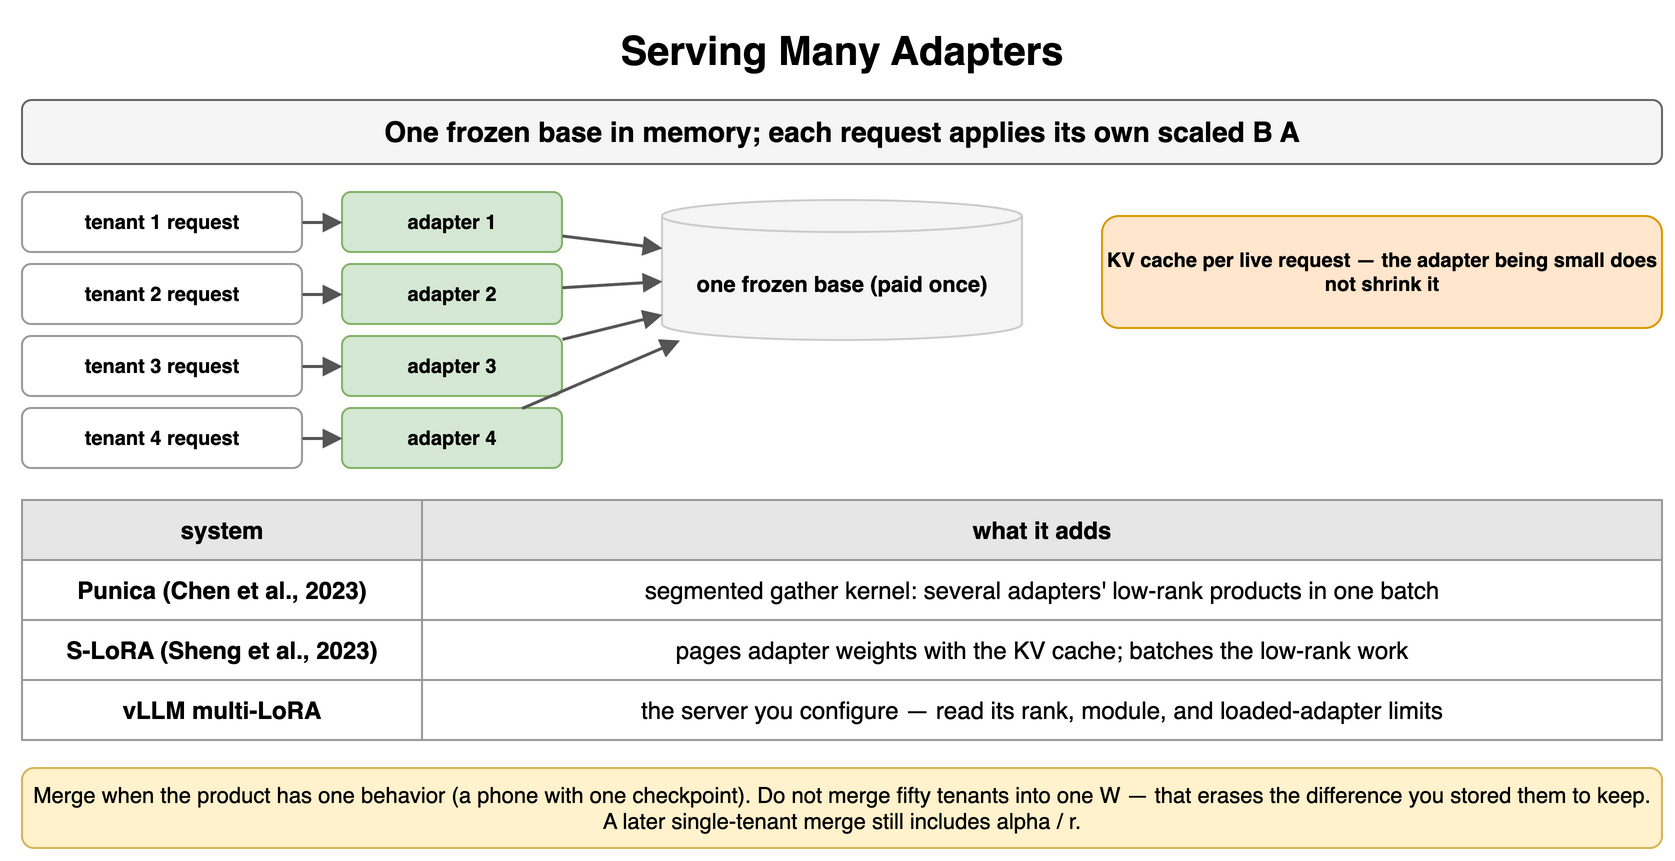

The diagram above was exported from draw.io. Its source (the exported page's mxGraphModel, read from the mxfile embedded in the PNG):
<mxGraphModel dx="900" dy="438" grid="1" gridSize="10" guides="1" tooltips="1" connect="1" arrows="1" fold="1" page="1" pageScale="1" pageWidth="900" pageHeight="438" math="0" shadow="0">
  <root>
    <mxCell id="0" />
    <mxCell id="1" parent="0" />
    <mxCell id="q1" value="Serving Many Adapters" style="text;html=1;align=center;verticalAlign=middle;whiteSpace=wrap;fontSize=20;fontStyle=1;" vertex="1" parent="1">
      <mxGeometry x="40" y="10" width="820" height="30" as="geometry" />
    </mxCell>
    <mxCell id="q2" value="One frozen base in memory; each request applies its own scaled B A" style="rounded=1;whiteSpace=wrap;html=1;fillColor=#f5f5f5;strokeColor=#666666;fontStyle=1;fontSize=14;" vertex="1" parent="1">
      <mxGeometry x="40" y="50" width="820" height="32" as="geometry" />
    </mxCell>
    <mxCell id="q3" value="one frozen base (paid once)" style="shape=cylinder3;whiteSpace=wrap;html=1;boundedLbl=1;backgroundOutline=1;size=8;fillColor=#f5f5f5;strokeColor=#cccccc;fontStyle=1;fontSize=11;" vertex="1" parent="1">
      <mxGeometry x="360" y="100" width="180" height="70" as="geometry" />
    </mxCell>
    <mxCell id="q4" value="tenant 1 request" style="rounded=1;whiteSpace=wrap;html=1;fillColor=#ffffff;strokeColor=#999999;fontSize=10;align=center;fontStyle=1;" vertex="1" parent="1">
      <mxGeometry x="40" y="96" width="140" height="30" as="geometry" />
    </mxCell>
    <mxCell id="q5" value="adapter 1" style="rounded=1;whiteSpace=wrap;html=1;fillColor=#d5e8d4;strokeColor=#82b366;fontSize=10;align=center;fontStyle=1;" vertex="1" parent="1">
      <mxGeometry x="200" y="96" width="110" height="30" as="geometry" />
    </mxCell>
    <mxCell id="q6" value="" style="endArrow=block;endSize=6;html=1;strokeWidth=1.5;strokeColor=#555555;fontSize=11;labelBackgroundColor=#ffffff;" edge="1" parent="1" source="q4" target="q5">
      <mxGeometry relative="1" as="geometry" />
    </mxCell>
    <mxCell id="q7" value="" style="endArrow=block;endSize=6;html=1;strokeWidth=1.5;strokeColor=#555555;fontSize=11;labelBackgroundColor=#ffffff;" edge="1" parent="1" source="q5" target="q3">
      <mxGeometry relative="1" as="geometry" />
    </mxCell>
    <mxCell id="q8" value="tenant 2 request" style="rounded=1;whiteSpace=wrap;html=1;fillColor=#ffffff;strokeColor=#999999;fontSize=10;align=center;fontStyle=1;" vertex="1" parent="1">
      <mxGeometry x="40" y="132" width="140" height="30" as="geometry" />
    </mxCell>
    <mxCell id="q9" value="adapter 2" style="rounded=1;whiteSpace=wrap;html=1;fillColor=#d5e8d4;strokeColor=#82b366;fontSize=10;align=center;fontStyle=1;" vertex="1" parent="1">
      <mxGeometry x="200" y="132" width="110" height="30" as="geometry" />
    </mxCell>
    <mxCell id="q10" value="" style="endArrow=block;endSize=6;html=1;strokeWidth=1.5;strokeColor=#555555;fontSize=11;labelBackgroundColor=#ffffff;" edge="1" parent="1" source="q8" target="q9">
      <mxGeometry relative="1" as="geometry" />
    </mxCell>
    <mxCell id="q11" value="" style="endArrow=block;endSize=6;html=1;strokeWidth=1.5;strokeColor=#555555;fontSize=11;labelBackgroundColor=#ffffff;" edge="1" parent="1" source="q9" target="q3">
      <mxGeometry relative="1" as="geometry" />
    </mxCell>
    <mxCell id="q12" value="tenant 3 request" style="rounded=1;whiteSpace=wrap;html=1;fillColor=#ffffff;strokeColor=#999999;fontSize=10;align=center;fontStyle=1;" vertex="1" parent="1">
      <mxGeometry x="40" y="168" width="140" height="30" as="geometry" />
    </mxCell>
    <mxCell id="q13" value="adapter 3" style="rounded=1;whiteSpace=wrap;html=1;fillColor=#d5e8d4;strokeColor=#82b366;fontSize=10;align=center;fontStyle=1;" vertex="1" parent="1">
      <mxGeometry x="200" y="168" width="110" height="30" as="geometry" />
    </mxCell>
    <mxCell id="q14" value="" style="endArrow=block;endSize=6;html=1;strokeWidth=1.5;strokeColor=#555555;fontSize=11;labelBackgroundColor=#ffffff;" edge="1" parent="1" source="q12" target="q13">
      <mxGeometry relative="1" as="geometry" />
    </mxCell>
    <mxCell id="q15" value="" style="endArrow=block;endSize=6;html=1;strokeWidth=1.5;strokeColor=#555555;fontSize=11;labelBackgroundColor=#ffffff;" edge="1" parent="1" source="q13" target="q3">
      <mxGeometry relative="1" as="geometry" />
    </mxCell>
    <mxCell id="q16" value="tenant 4 request" style="rounded=1;whiteSpace=wrap;html=1;fillColor=#ffffff;strokeColor=#999999;fontSize=10;align=center;fontStyle=1;" vertex="1" parent="1">
      <mxGeometry x="40" y="204" width="140" height="30" as="geometry" />
    </mxCell>
    <mxCell id="q17" value="adapter 4" style="rounded=1;whiteSpace=wrap;html=1;fillColor=#d5e8d4;strokeColor=#82b366;fontSize=10;align=center;fontStyle=1;" vertex="1" parent="1">
      <mxGeometry x="200" y="204" width="110" height="30" as="geometry" />
    </mxCell>
    <mxCell id="q18" value="" style="endArrow=block;endSize=6;html=1;strokeWidth=1.5;strokeColor=#555555;fontSize=11;labelBackgroundColor=#ffffff;" edge="1" parent="1" source="q16" target="q17">
      <mxGeometry relative="1" as="geometry" />
    </mxCell>
    <mxCell id="q19" value="" style="endArrow=block;endSize=6;html=1;strokeWidth=1.5;strokeColor=#555555;fontSize=11;labelBackgroundColor=#ffffff;" edge="1" parent="1" source="q17" target="q3">
      <mxGeometry relative="1" as="geometry" />
    </mxCell>
    <mxCell id="q20" value="KV cache per live request — the adapter being small does not shrink it" style="rounded=1;whiteSpace=wrap;html=1;fillColor=#ffe6cc;strokeColor=#d79b00;fontSize=10;align=center;fontStyle=1;" vertex="1" parent="1">
      <mxGeometry x="580" y="108" width="280" height="56" as="geometry" />
    </mxCell>
    <mxCell id="q21" value="system" style="whiteSpace=wrap;html=1;fillColor=#e6e6e6;strokeColor=#999999;fontStyle=1;fontSize=12;" vertex="1" parent="1">
      <mxGeometry x="40" y="250" width="200" height="30" as="geometry" />
    </mxCell>
    <mxCell id="q22" value="what it adds" style="whiteSpace=wrap;html=1;fillColor=#e6e6e6;strokeColor=#999999;fontStyle=1;fontSize=12;" vertex="1" parent="1">
      <mxGeometry x="240" y="250" width="620" height="30" as="geometry" />
    </mxCell>
    <mxCell id="q23" value="Punica (Chen et al., 2023)" style="whiteSpace=wrap;html=1;strokeColor=#999999;fontSize=12;fillColor=#ffffff;fontStyle=1;" vertex="1" parent="1">
      <mxGeometry x="40" y="280" width="200" height="30" as="geometry" />
    </mxCell>
    <mxCell id="q24" value="segmented gather kernel: several adapters' low-rank products in one batch" style="whiteSpace=wrap;html=1;strokeColor=#999999;fontSize=12;fillColor=#ffffff;" vertex="1" parent="1">
      <mxGeometry x="240" y="280" width="620" height="30" as="geometry" />
    </mxCell>
    <mxCell id="q25" value="S-LoRA (Sheng et al., 2023)" style="whiteSpace=wrap;html=1;strokeColor=#999999;fontSize=12;fillColor=#ffffff;fontStyle=1;" vertex="1" parent="1">
      <mxGeometry x="40" y="310" width="200" height="30" as="geometry" />
    </mxCell>
    <mxCell id="q26" value="pages adapter weights with the KV cache; batches the low-rank work" style="whiteSpace=wrap;html=1;strokeColor=#999999;fontSize=12;fillColor=#ffffff;" vertex="1" parent="1">
      <mxGeometry x="240" y="310" width="620" height="30" as="geometry" />
    </mxCell>
    <mxCell id="q27" value="vLLM multi-LoRA" style="whiteSpace=wrap;html=1;strokeColor=#999999;fontSize=12;fillColor=#ffffff;fontStyle=1;" vertex="1" parent="1">
      <mxGeometry x="40" y="340" width="200" height="30" as="geometry" />
    </mxCell>
    <mxCell id="q28" value="the server you configure — read its rank, module, and loaded-adapter limits" style="whiteSpace=wrap;html=1;strokeColor=#999999;fontSize=12;fillColor=#ffffff;" vertex="1" parent="1">
      <mxGeometry x="240" y="340" width="620" height="30" as="geometry" />
    </mxCell>
    <mxCell id="q29" value="Merge when the product has one behavior (a phone with one checkpoint). Do not merge fifty tenants into one W — that erases the difference you stored them to keep. A later single-tenant merge still includes alpha / r." style="rounded=1;whiteSpace=wrap;html=1;fillColor=#fff2cc;strokeColor=#d6b656;fontSize=11;align=center;" vertex="1" parent="1">
      <mxGeometry x="40" y="384" width="820" height="40" as="geometry" />
    </mxCell>
  </root>
</mxGraphModel>